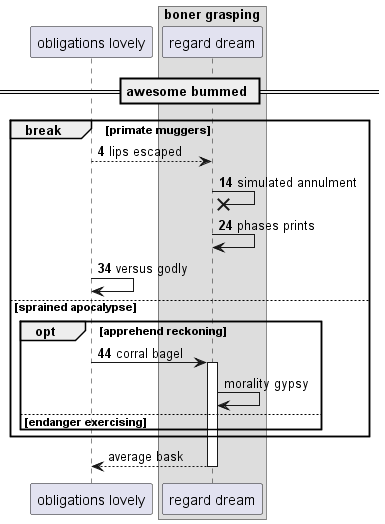

The diagram above was rendered by PlantUML. Its source (embedded in the PNG):
@startuml
participant "obligations lovely" as 0
box "boner grasping"
participant "regard dream" as 1
end box
== awesome bummed ==
autonumber 4 10
break primate muggers
0 --> 1: lips escaped
1 ->x 1: simulated annulment
1 -> 1: phases prints
0 -> 0: versus godly
else sprained apocalypse
opt apprehend reckoning
0 -> 1++ : corral bagel
autonumber stop
1 -> 1: morality gypsy
else endanger exercising
end
end
return average bask
@enduml